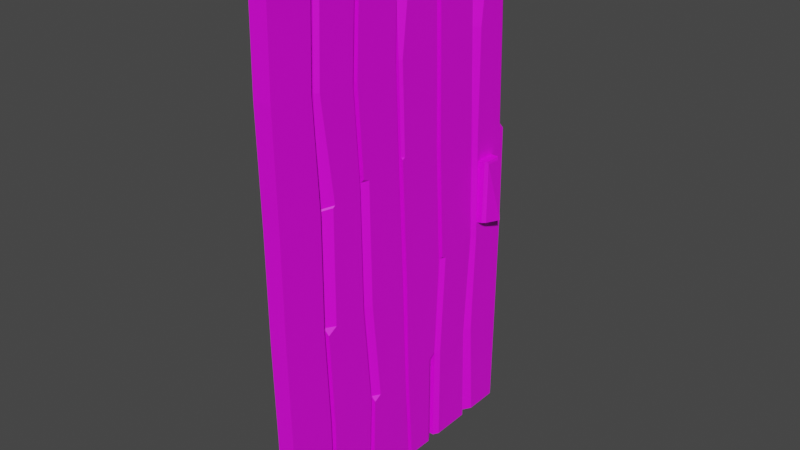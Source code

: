 # Source: FBX_WoodenDoor.blend  (saved by Blender 3.3.6; exported with 4.5.12 LTS)
import bpy
from mathutils import Matrix  # noqa: F401  (used for matrix-valued properties, if any)

bpy.ops.wm.read_factory_settings(use_empty=True)
scene = bpy.context.scene
scene.name = 'Scene'

# ---- collections
col_collection = bpy.data.collections.new('Collection'); scene.collection.children.link(col_collection)

# ---- images (referenced by path relative to the original .blend; pixels are not part of the script)
import os
ASSET_DIR = os.environ.get("B2B_ASSET_DIR", "")  # directory of the original .blend (textures are referenced by path, not embedded)
HERE = os.path.dirname(os.path.abspath(__file__))  # packed textures are extracted next to this script under _unpacked/

def load_image(name, relpath, width, height, colorspace="sRGB"):
    """Load a texture the original file referenced (path relative to the .blend, or extracted next to this script)."""
    p = next((c for c in (os.path.join(HERE, relpath), os.path.join(ASSET_DIR, relpath)) if relpath and os.path.exists(c)), "")
    if p:
        img = bpy.data.images.load(p, check_existing=True)
        img.name = name
    else:  # same state as the original file: an image datablock whose file is absent (Cycles renders it pink)
        img = bpy.data.images.new(name, width, height)
        img.source = "FILE"
        img.filepath = "//" + (relpath or name)
    img.colorspace_settings.name = colorspace
    return img
img_oak_3275_mm_architextures_jpg = load_image('oak-3275-mm-architextures.jpg', 'oak-3275-mm-architextures.jpg', 1024, 1024, 'sRGB')

# ---- materials (node trees are filled in below, after node groups)
mat_material = bpy.data.materials.new('Material')
mat_material.alpha_threshold = 0.0
mat_material.use_transparent_shadow = False
mat_material.roughness = 0.5
mat_material.line_color = (0.0, 0.0, 0.0, 1.0)

# ---- material node trees
mat_material.use_nodes = True; mat_material.node_tree.nodes.clear()
_N = mat_material.node_tree.nodes; _L = mat_material.node_tree.links
n0 = _N.new('ShaderNodeOutputMaterial'); n0.name = 'Material Output'; n0.location = (300, 300)
n1 = _N.new('ShaderNodeBsdfPrincipled'); n1.name = 'Principled BSDF'; n1.location = (10, 300)
n1.distribution = 'GGX'
n1.subsurface_method = 'RANDOM_WALK_SKIN'
n1.inputs[3].default_value = 1.45
n1.inputs[27].default_value = (0.0, 0.0, 0.0, 1.0)
n1.inputs[28].default_value = 1.0
n2 = _N.new('ShaderNodeTexImage'); n2.name = 'Image Texture'; n2.location = (-280, 280)
n2.image = img_oak_3275_mm_architextures_jpg
_L.new(n1.outputs[0], n0.inputs[0])
_L.new(n2.outputs[0], n1.inputs[0])
n0.is_active_output = True

# ---- world
world_world = bpy.data.worlds.new('World'); scene.world = world_world
world_world.use_nodes = True; world_world.node_tree.nodes.clear()
_N = world_world.node_tree.nodes; _L = world_world.node_tree.links
n0 = _N.new('ShaderNodeOutputWorld'); n0.name = 'World Output'; n0.location = (300, 300)
n1 = _N.new('ShaderNodeBackground'); n1.name = 'Background'; n1.location = (10, 300)
n1.inputs[0].default_value = (0.05088, 0.05088, 0.05088, 1.0)
_L.new(n1.outputs[0], n0.inputs[0])
n0.is_active_output = True
world_world.color = (0.05088, 0.05088, 0.05088)
world_world.use_sun_shadow = False
world_world.sun_shadow_jitter_overblur = 0.0

# ---- meshes
me_cube_001 = bpy.data.meshes.new('Cube.001')
me_cube_001.from_pydata([(0.1098, 2.02, 0.00294), (0.112, -0.02361, 6.022), (0.1045, 0.0, 0.0), (0.1117, 2.038, 2.387), (0.1145, 2.026, 1.2), (0.1182, -0.04075, 4.83), (0.1184, -0.02865, 3.594), (0.1154, -0.02381, 2.353), (0.1119, -0.007775, 1.175), (0.1132, 1.293, 6.024), (0.1127, 1.33, 6.023), (0.1176, 0.6095, 6.033), (0.1177, 0.6452, 6.033), (0.111, 0.703, -0.001927), (0.1106, 0.6651, -0.002126), (0.1195, 1.306, 4.826), (0.1187, 1.345, 4.827), (0.1204, 1.318, 3.721), (0.1196, 1.357, 3.709), (0.1254, 1.355, 2.348), (0.1276, 0.5658, 4.744), (0.1277, 0.6023, 4.743), (0.1285, 0.6073, 3.692), (0.1283, 0.6196, 2.31), (0.1239, 0.6809, 1.149), (0.1123, 1.676, 0.00382), (0.1087, 1.637, 6.013), (0.1213, 1.649, 1.183), (0.119, 1.698, 2.367), (0.1122, 1.682, 3.614), (0.1126, 1.658, 4.815), (0.1167, 0.9488, 6.033), (0.1132, 1.099, 0.006286), (0.113, 1.063, 0.005886), (0.1269, 1.017, 1.142), (0.127, 1.05, 1.143), (0.1292, 0.9886, 2.331), (0.129, 1.029, 2.334), (0.1268, 0.9495, 3.775), (0.1255, 0.927, 4.782), (0.1157, 0.2819, 6.032), (0.1076, 0.3585, -0.001803), (0.1072, 0.3219, -0.001657), (0.1182, 0.3137, 1.163), (0.1189, 0.3513, 1.162), (0.1225, 0.2806, 2.326), (0.1251, 0.2829, 3.6), (0.1244, 0.2472, 4.788), (-0.1042, 1.997, 6.003), (-0.09919, 2.02, 0.00294), (-0.09697, -0.02361, 6.022), (-0.1045, 0.0, 0.0), (-0.1022, 2.015, 4.802), (-0.1036, 2.036, 3.59), (-0.09726, 2.038, 2.387), (-0.09443, 2.026, 1.2), (-0.09072, -0.04075, 4.83), (-0.09059, -0.02865, 3.594), (-0.09352, -0.02381, 2.353), (-0.09707, -0.007775, 1.175), (-0.09576, 1.293, 6.024), (-0.09622, 1.33, 6.023), (-0.09133, 0.6095, 6.033), (-0.09129, 0.6452, 6.033), (-0.09801, 0.703, -0.001927), (-0.09833, 0.6651, -0.002126), (-0.0955, 1.361, 0.002009), (-0.09544, 1.33, 0.002291), (-0.08949, 1.306, 4.826), (-0.09024, 1.345, 4.827), (-0.08855, 1.318, 3.721), (-0.0894, 1.357, 3.709), (-0.08356, 1.355, 2.348), (-0.08417, 1.393, 2.349), (-0.08325, 1.353, 1.16), (-0.08291, 1.32, 1.157), (-0.08133, 0.5658, 4.744), (-0.08129, 0.6023, 4.743), (-0.08046, 0.6073, 3.692), (-0.08037, 0.6425, 3.703), (-0.08067, 0.6196, 2.31), (-0.08031, 0.6576, 2.311), (-0.08454, 0.7194, 1.147), (-0.08502, 0.6809, 1.149), (-0.09683, 1.712, 0.00381), (-0.09664, 1.676, 0.00382), (-0.1003, 1.637, 6.013), (-0.1007, 1.674, 6.011), (-0.08766, 1.649, 1.183), (-0.08832, 1.686, 1.185), (-0.08995, 1.698, 2.367), (-0.0907, 1.733, 2.369), (-0.09679, 1.682, 3.614), (-0.09764, 1.72, 3.606), (-0.097, 1.694, 4.814), (-0.09632, 1.658, 4.815), (-0.09231, 0.9488, 6.033), (-0.09258, 0.9854, 6.032), (-0.0958, 1.099, 0.006286), (-0.09595, 1.063, 0.005886), (-0.08202, 1.017, 1.142), (-0.08192, 1.05, 1.143), (-0.07973, 0.9886, 2.331), (-0.07994, 1.029, 2.334), (-0.08215, 0.9495, 3.775), (-0.08265, 0.988, 3.778), (-0.08399, 0.9675, 4.789), (-0.08348, 0.927, 4.782), (-0.09324, 0.2819, 6.032), (-0.09291, 0.3166, 6.032), (-0.1014, 0.3585, -0.001803), (-0.1017, 0.3219, -0.001657), (-0.0908, 0.3137, 1.163), (-0.0901, 0.3513, 1.162), (-0.08647, 0.2806, 2.326), (-0.0857, 0.3157, 2.323), (-0.0839, 0.2829, 3.6), (-0.08333, 0.3176, 3.607), (-0.08403, 0.2799, 4.782), (-0.08459, 0.2472, 4.788), (0.1051, 0.988, 3.778), (0.1259, 1.009, 3.774), (0.1264, 0.9886, 3.757), (0.1246, 0.9886, 4.791), (0.1038, 0.9675, 4.789), (0.1154, 1.08, 6.03), (0.02145, 0.9854, 6.032), (0.1038, 0.9675, 4.789), (0.1246, 0.9886, 4.791), (0.1283, 0.6867, 3.714), (0.08428, 0.6425, 3.703), (0.1286, 0.6408, 3.747), (0.08434, 0.6576, 2.311), (0.1287, 0.7019, 2.314), (0.07359, 0.7194, 1.147), (0.1249, 0.7704, 1.146), (0.1238, 0.7187, 1.096), (0.1287, 0.7019, 2.314), (0.08434, 0.6576, 2.311), (0.1134, 1.283, 0.003107), (0.06624, 1.33, 0.002291), (0.07878, 1.32, 1.157), (0.1262, 1.273, 1.154), (0.126, 1.322, 1.204), (0.1241, 1.428, 2.351), (0.09008, 1.393, 2.349), (0.1247, 1.392, 2.384), (0.091, 1.353, 1.16), (0.1252, 1.388, 1.162), (0.07579, 1.361, 0.002009), (0.1133, 1.399, 0.002226), (0.1252, 1.388, 1.162), (0.091, 1.353, 1.16), (0.1162, 0.3457, 6.032), (0.08692, 0.3166, 6.032), (0.0958, 0.2799, 4.782), (0.1252, 0.309, 4.778), (0.04327, 0.3176, 3.607), (0.1264, 0.3993, 3.631), (0.1252, 0.309, 4.778), (0.0958, 0.2799, 4.782), (0.0561, 0.3157, 2.323), (0.1244, 0.3828, 2.32), (0.123, 0.3177, 2.256), (0.1263, 0.3848, 3.612), (0.05845, 0.3176, 3.592), (0.06711, 2.015, 4.802), (0.1074, 1.975, 4.804), (0.1061, 1.997, 3.592), (0.06569, 2.036, 3.59), (0.1055, 2.037, 3.55), (0.0575, 1.997, 6.003), (0.1053, 1.949, 6.004), (0.1074, 1.975, 4.804), (0.06711, 2.015, 4.802), (0.0856, 1.733, 2.369), (0.1176, 1.766, 2.371), (0.1107, 1.753, 3.604), (0.07866, 1.72, 3.606), (0.06891, 1.686, 1.185), (0.1197, 1.738, 1.188), (0.1176, 1.766, 2.371), (0.0856, 1.733, 2.369), (0.04032, 1.712, 0.00381), (0.1116, 1.784, 0.003607), (0.1197, 1.738, 1.188), (0.06891, 1.686, 1.185), (0.111, 1.751, 4.812), (0.05563, 1.694, 4.814), (0.07866, 1.72, 3.606), (0.1107, 1.753, 3.604), (0.1065, 1.834, 6.007), (-0.05205, 1.674, 6.011), (0.05563, 1.694, 4.814), (0.111, 1.751, 4.812), (-0.01492, 1.773, 2.53), (-0.01492, 1.773, 3.295), (-0.01492, 1.918, 2.53), (-0.01492, 1.918, 3.295), (0.2402, 1.928, 2.53), (0.2577, 1.916, 2.534), (0.1874, 1.918, 3.295), (0.2141, 1.792, 2.566), (0.1761, 1.773, 2.565), (0.1912, 1.772, 3.306), (0.2012, 1.91, 3.295), (0.2123, 1.905, 3.268), (0.2208, 1.791, 3.277), (0.2126, 1.785, 3.306)], [], [(42, 43, 8, 2), (11, 62, 109, 154, 153), (32, 98, 67, 140, 139), (175, 91, 89, 179, 182), (157, 117, 115, 161, 165), (155, 118, 117, 157, 160), (120, 105, 103, 37, 122), (123, 128, 127, 124), (43, 45, 7, 8), (45, 46, 6, 7), (46, 47, 5, 6), (47, 40, 1, 5), (166, 174, 173, 167), (169, 53, 52, 166), (178, 93, 91, 175), (29, 30, 16, 18), (145, 73, 74, 147), (25, 27, 148, 151, 150), (39, 31, 12, 21), (130, 79, 81, 132), (34, 36, 133, 137, 135), (132, 81, 82, 134, 138), (14, 24, 44, 41), (30, 26, 10, 16), (111, 51, 59, 112), (68, 106, 97, 60), (76, 118, 109, 62), (67, 98, 101, 75), (49, 84, 89, 55), (83, 113, 115, 80), (80, 115, 117, 78), (70, 105, 106, 68), (78, 117, 118, 76), (75, 101, 103, 72), (72, 103, 105, 70), (112, 59, 58, 114), (114, 58, 57, 116), (116, 57, 56, 119), (119, 56, 50, 108), (53, 93, 94, 52), (54, 91, 93, 53), (52, 94, 87, 48), (55, 89, 91, 54), (92, 71, 69, 95), (90, 73, 71, 92), (88, 74, 73, 90), (85, 66, 74, 88), (107, 77, 63, 96), (104, 79, 77, 107), (102, 81, 79, 104), (100, 82, 81, 102), (99, 64, 82, 100), (65, 110, 113, 83), (95, 69, 61, 86), (1, 50, 56, 5), (20, 11, 153, 156), (177, 190, 189, 178), (5, 56, 57, 6), (27, 88, 90, 28), (6, 57, 58, 7), (166, 52, 48, 171, 174), (26, 86, 61, 10), (175, 182, 181, 176), (7, 58, 59, 8), (25, 85, 88, 27), (139, 142, 35, 32), (126, 97, 106, 124, 127), (179, 186, 185, 180), (147, 152, 151, 148), (30, 95, 86, 26), (14, 65, 83, 24), (40, 108, 50, 1), (31, 96, 63, 12), (168, 167, 187, 190, 177), (33, 34, 135, 136, 13), (2, 51, 111, 42), (38, 104, 107, 39), (15, 68, 60, 9), (22, 20, 156, 159, 158), (17, 15, 123, 121), (10, 61, 69, 16), (41, 110, 65, 14), (36, 102, 104, 38), (17, 70, 68, 15), (19, 17, 121, 122, 37), (16, 69, 71, 18), (13, 64, 99, 33), (34, 100, 102, 36), (19, 72, 70, 17), (37, 103, 101, 35), (28, 29, 18, 146, 144), (141, 75, 72, 19, 143), (33, 99, 100, 34), (143, 19, 37, 35, 142), (35, 101, 98, 32), (27, 28, 144, 148), (147, 74, 66, 149, 152), (39, 107, 96, 31), (20, 76, 62, 11), (9, 60, 97, 126, 125), (12, 63, 77, 21), (46, 116, 119, 47), (22, 78, 76, 20), (155, 160, 159, 156), (38, 39, 21, 131, 129), (45, 114, 116, 46), (23, 80, 78, 22), (0, 49, 55, 4), (157, 165, 164, 158), (36, 38, 129, 133), (8, 59, 51, 2), (43, 112, 114, 45), (24, 83, 80, 23), (24, 23, 162, 163, 44), (132, 138, 137, 133), (3, 54, 53, 169, 170), (42, 111, 112, 43), (29, 92, 95, 30), (4, 3, 176, 181, 180), (44, 113, 110, 41), (188, 94, 93, 178, 189), (4, 55, 54, 3), (179, 89, 84, 183, 186), (47, 119, 108, 40), (28, 90, 92, 29), (120, 122, 121), (120, 121, 123, 124), (124, 106, 105, 120), (125, 126, 127, 128), (15, 9, 125, 128, 123), (129, 131, 130), (132, 133, 129, 130), (21, 77, 79, 130, 131), (134, 136, 135), (137, 138, 134, 135), (134, 82, 64, 13, 136), (141, 143, 142), (141, 142, 139, 140), (140, 67, 75, 141), (144, 146, 145), (147, 148, 144, 145), (18, 71, 73, 145, 146), (151, 152, 149, 150), (149, 66, 85, 25, 150), (155, 156, 153, 154), (154, 109, 118, 155), (159, 160, 157, 158), (23, 22, 158, 164, 162), (161, 163, 162), (164, 165, 161, 162), (161, 115, 113, 44, 163), (168, 170, 169), (166, 167, 168, 169), (187, 194, 193, 188), (173, 174, 171, 172), (173, 172, 191, 194, 187, 167), (175, 176, 177, 178), (3, 170, 168, 177, 176), (181, 182, 179, 180), (0, 4, 180, 185, 184), (185, 186, 183, 184), (183, 84, 49, 0, 184), (187, 188, 189, 190), (192, 87, 94, 188, 193), (193, 194, 191, 192), (171, 48, 87, 192, 191, 172), (195, 196, 198, 197), (204, 203, 202, 207, 208), (197, 199, 200, 202, 203, 195), (197, 198, 201, 199), (200, 206, 207, 202), (205, 201, 198, 196, 204, 208), (203, 204, 196, 195), (205, 208, 207, 206), (205, 206, 200, 199, 201)])
_uv = me_cube_001.uv_layers.new(name='UVMap')
_uv.uv.foreach_set('vector', [0.375, 0.7106, 0.425, 0.7106, 0.425, 0.75, 0.375, 0.75, 0.625, 0.6689, 0.625, 0.6689, 0.625, 0.7061, 0.625, 0.7061, 0.625, 0.7024, 0.375, 0.6228, 0.375, 0.6228, 0.375, 0.5856, 0.375, 0.5856, 0.375, 0.5932, 0.475, 0.5394, 0.475, 0.5394, 0.425, 0.5394, 0.425, 0.5394, 0.475, 0.5394, 0.525, 0.7061, 0.525, 0.7061, 0.475, 0.7061, 0.475, 0.7061, 0.5244, 0.7061, 0.575, 0.7061, 0.575, 0.7061, 0.525, 0.7061, 0.525, 0.7061, 0.575, 0.7061, 0.525, 0.6228, 0.525, 0.6228, 0.475, 0.6228, 0.475, 0.6228, 0.5243, 0.6228, 0.575, 0.6204, 0.575, 0.6204, 0.575, 0.6227, 0.575, 0.6227, 0.425, 0.7106, 0.475, 0.7106, 0.475, 0.75, 0.425, 0.75, 0.475, 0.7106, 0.525, 0.7106, 0.525, 0.75, 0.475, 0.75, 0.525, 0.7106, 0.575, 0.7106, 0.575, 0.75, 0.525, 0.75, 0.575, 0.7106, 0.625, 0.7106, 0.625, 0.75, 0.575, 0.75, 0.575, 0.5, 0.575, 0.5, 0.5751, 0.5, 0.5751, 0.5, 0.525, 0.5, 0.525, 0.5, 0.575, 0.5, 0.575, 0.5, 0.525, 0.5394, 0.525, 0.5394, 0.475, 0.5394, 0.475, 0.5394, 0.525, 0.5439, 0.575, 0.5439, 0.575, 0.5811, 0.525, 0.5811, 0.475, 0.5811, 0.475, 0.5811, 0.425, 0.5811, 0.425, 0.5811, 0.375, 0.5439, 0.425, 0.5439, 0.425, 0.5767, 0.425, 0.5767, 0.375, 0.5767, 0.575, 0.6272, 0.625, 0.6272, 0.625, 0.6644, 0.575, 0.6644, 0.525, 0.6644, 0.525, 0.6644, 0.475, 0.6644, 0.475, 0.6644, 0.425, 0.6272, 0.475, 0.6272, 0.475, 0.6595, 0.475, 0.6595, 0.425, 0.6581, 0.475, 0.6644, 0.475, 0.6644, 0.425, 0.6644, 0.425, 0.6644, 0.475, 0.6644, 0.375, 0.6689, 0.425, 0.6689, 0.425, 0.7061, 0.375, 0.7061, 0.575, 0.5439, 0.625, 0.5439, 0.625, 0.5811, 0.575, 0.5811, 0.375, 0.7106, 0.375, 0.75, 0.425, 0.75, 0.425, 0.7106, 0.575, 0.5856, 0.575, 0.6228, 0.625, 0.6228, 0.625, 0.5856, 0.575, 0.6689, 0.575, 0.7061, 0.625, 0.7061, 0.625, 0.6689, 0.375, 0.5856, 0.375, 0.6228, 0.425, 0.6228, 0.425, 0.5856, 0.375, 0.5, 0.375, 0.5394, 0.425, 0.5394, 0.425, 0.5, 0.425, 0.6689, 0.425, 0.7061, 0.475, 0.7061, 0.475, 0.6689, 0.475, 0.6689, 0.475, 0.7061, 0.525, 0.7061, 0.525, 0.6689, 0.525, 0.5856, 0.525, 0.6228, 0.575, 0.6228, 0.575, 0.5856, 0.525, 0.6689, 0.525, 0.7061, 0.575, 0.7061, 0.575, 0.6689, 0.425, 0.5856, 0.425, 0.6228, 0.475, 0.6228, 0.475, 0.5856, 0.475, 0.5856, 0.475, 0.6228, 0.525, 0.6228, 0.525, 0.5856, 0.425, 0.7106, 0.425, 0.75, 0.475, 0.75, 0.475, 0.7106, 0.475, 0.7106, 0.475, 0.75, 0.525, 0.75, 0.525, 0.7106, 0.525, 0.7106, 0.525, 0.75, 0.575, 0.75, 0.575, 0.7106, 0.575, 0.7106, 0.575, 0.75, 0.625, 0.75, 0.625, 0.7106, 0.525, 0.5, 0.525, 0.5394, 0.575, 0.5394, 0.575, 0.5, 0.475, 0.5, 0.475, 0.5394, 0.525, 0.5394, 0.525, 0.5, 0.575, 0.5, 0.575, 0.5394, 0.625, 0.5394, 0.625, 0.5, 0.425, 0.5, 0.425, 0.5394, 0.475, 0.5394, 0.475, 0.5, 0.525, 0.5439, 0.525, 0.5811, 0.575, 0.5811, 0.575, 0.5439, 0.475, 0.5439, 0.475, 0.5811, 0.525, 0.5811, 0.525, 0.5439, 0.425, 0.5439, 0.425, 0.5811, 0.475, 0.5811, 0.475, 0.5439, 0.375, 0.5439, 0.375, 0.5811, 0.425, 0.5811, 0.425, 0.5439, 0.575, 0.6272, 0.575, 0.6644, 0.625, 0.6644, 0.625, 0.6272, 0.525, 0.6272, 0.525, 0.6644, 0.575, 0.6644, 0.575, 0.6272, 0.475, 0.6272, 0.475, 0.6644, 0.525, 0.6644, 0.525, 0.6272, 0.425, 0.6272, 0.425, 0.6644, 0.475, 0.6644, 0.475, 0.6272, 0.375, 0.6272, 0.375, 0.6644, 0.425, 0.6644, 0.425, 0.6272, 0.375, 0.6689, 0.375, 0.7061, 0.425, 0.7061, 0.425, 0.6689, 0.575, 0.5439, 0.575, 0.5811, 0.625, 0.5811, 0.625, 0.5439, 0.625, 0.75, 0.625, 0.75, 0.575, 0.75, 0.575, 0.75, 0.575, 0.6689, 0.625, 0.6689, 0.625, 0.7024, 0.575, 0.7023, 0.525, 0.5354, 0.525, 0.5354, 0.525, 0.5394, 0.525, 0.5394, 0.575, 0.75, 0.575, 0.75, 0.525, 0.75, 0.525, 0.75, 0.425, 0.5439, 0.425, 0.5439, 0.475, 0.5439, 0.475, 0.5439, 0.525, 0.75, 0.525, 0.75, 0.475, 0.75, 0.475, 0.75, 0.575, 0.5, 0.575, 0.5, 0.625, 0.5, 0.625, 0.5, 0.575, 0.5, 0.625, 0.5439, 0.625, 0.5439, 0.625, 0.5811, 0.625, 0.5811, 0.475, 0.5394, 0.475, 0.5394, 0.4751, 0.5394, 0.4751, 0.5394, 0.475, 0.75, 0.475, 0.75, 0.425, 0.75, 0.425, 0.75, 0.375, 0.5439, 0.375, 0.5439, 0.425, 0.5439, 0.425, 0.5439, 0.375, 0.5932, 0.425, 0.5921, 0.425, 0.6228, 0.375, 0.6228, 0.625, 0.6228, 0.625, 0.6228, 0.575, 0.6228, 0.575, 0.6228, 0.575, 0.6228, 0.425, 0.5394, 0.425, 0.5394, 0.4252, 0.5394, 0.4252, 0.5394, 0.425, 0.5811, 0.425, 0.5811, 0.4252, 0.5811, 0.4252, 0.5811, 0.575, 0.5439, 0.575, 0.5439, 0.625, 0.5439, 0.625, 0.5439, 0.375, 0.6689, 0.375, 0.6689, 0.425, 0.6689, 0.425, 0.6689, 0.625, 0.7106, 0.625, 0.7106, 0.625, 0.75, 0.625, 0.75, 0.625, 0.6272, 0.625, 0.6272, 0.625, 0.6644, 0.625, 0.6644, 0.525, 0.5049, 0.575, 0.5049, 0.575, 0.5325, 0.525, 0.5354, 0.525, 0.5354, 0.375, 0.6272, 0.425, 0.6272, 0.425, 0.6581, 0.4228, 0.6644, 0.375, 0.6644, 0.375, 0.75, 0.375, 0.75, 0.375, 0.7106, 0.375, 0.7106, 0.525, 0.6272, 0.525, 0.6272, 0.575, 0.6272, 0.575, 0.6272, 0.575, 0.5856, 0.575, 0.5856, 0.625, 0.5856, 0.625, 0.5856, 0.525, 0.6689, 0.575, 0.6689, 0.575, 0.7023, 0.575, 0.7023, 0.525, 0.6956, 0.525, 0.5856, 0.575, 0.5856, 0.575, 0.6204, 0.525, 0.6204, 0.625, 0.5811, 0.625, 0.5811, 0.575, 0.5811, 0.575, 0.5811, 0.375, 0.7061, 0.375, 0.7061, 0.375, 0.6689, 0.375, 0.6689, 0.475, 0.6272, 0.475, 0.6272, 0.525, 0.6272, 0.525, 0.6272, 0.525, 0.5856, 0.525, 0.5856, 0.575, 0.5856, 0.575, 0.5856, 0.475, 0.5856, 0.525, 0.5856, 0.525, 0.6204, 0.5243, 0.6228, 0.475, 0.6228, 0.575, 0.5811, 0.575, 0.5811, 0.525, 0.5811, 0.525, 0.5811, 0.375, 0.6644, 0.375, 0.6644, 0.375, 0.6272, 0.375, 0.6272, 0.425, 0.6272, 0.425, 0.6272, 0.475, 0.6272, 0.475, 0.6272, 0.475, 0.5856, 0.475, 0.5856, 0.525, 0.5856, 0.525, 0.5856, 0.475, 0.6228, 0.475, 0.6228, 0.425, 0.6228, 0.425, 0.6228, 0.475, 0.5439, 0.525, 0.5439, 0.525, 0.5811, 0.4763, 0.5811, 0.475, 0.5769, 0.425, 0.5856, 0.425, 0.5856, 0.475, 0.5856, 0.475, 0.5856, 0.427, 0.5856, 0.375, 0.6272, 0.375, 0.6272, 0.425, 0.6272, 0.425, 0.6272, 0.427, 0.5856, 0.475, 0.5856, 0.475, 0.6228, 0.425, 0.6228, 0.425, 0.5921, 0.425, 0.6228, 0.425, 0.6228, 0.375, 0.6228, 0.375, 0.6228, 0.425, 0.5439, 0.475, 0.5439, 0.475, 0.5769, 0.425, 0.5767, 0.425, 0.5811, 0.425, 0.5811, 0.375, 0.5811, 0.375, 0.5811, 0.425, 0.5811, 0.575, 0.6272, 0.575, 0.6272, 0.625, 0.6272, 0.625, 0.6272, 0.575, 0.6689, 0.575, 0.6689, 0.625, 0.6689, 0.625, 0.6689, 0.625, 0.5856, 0.625, 0.5856, 0.625, 0.6228, 0.625, 0.6228, 0.625, 0.6113, 0.625, 0.6644, 0.625, 0.6644, 0.575, 0.6644, 0.575, 0.6644, 0.525, 0.7106, 0.525, 0.7106, 0.575, 0.7106, 0.575, 0.7106, 0.525, 0.6689, 0.525, 0.6689, 0.575, 0.6689, 0.575, 0.6689, 0.575, 0.7061, 0.575, 0.7061, 0.5749, 0.7061, 0.5749, 0.7061, 0.525, 0.6272, 0.575, 0.6272, 0.575, 0.6644, 0.5271, 0.6644, 0.525, 0.6591, 0.475, 0.7106, 0.475, 0.7106, 0.525, 0.7106, 0.525, 0.7106, 0.475, 0.6689, 0.475, 0.6689, 0.525, 0.6689, 0.525, 0.6689, 0.375, 0.5, 0.375, 0.5, 0.425, 0.5, 0.425, 0.5, 0.525, 0.7061, 0.5244, 0.7061, 0.5252, 0.7061, 0.5259, 0.7061, 0.475, 0.6272, 0.525, 0.6272, 0.525, 0.6591, 0.475, 0.6595, 0.425, 0.75, 0.425, 0.75, 0.375, 0.75, 0.375, 0.75, 0.425, 0.7106, 0.425, 0.7106, 0.475, 0.7106, 0.475, 0.7106, 0.425, 0.6689, 0.425, 0.6689, 0.475, 0.6689, 0.475, 0.6689, 0.425, 0.6689, 0.475, 0.6689, 0.475, 0.6979, 0.4721, 0.7061, 0.425, 0.7061, 0.475, 0.6644, 0.475, 0.6644, 0.4751, 0.6644, 0.4751, 0.6644, 0.475, 0.5, 0.475, 0.5, 0.525, 0.5, 0.525, 0.5, 0.5234, 0.5, 0.375, 0.7106, 0.375, 0.7106, 0.425, 0.7106, 0.425, 0.7106, 0.525, 0.5439, 0.525, 0.5439, 0.575, 0.5439, 0.575, 0.5439, 0.425, 0.5, 0.475, 0.5, 0.475, 0.5352, 0.475, 0.5352, 0.425, 0.5334, 0.425, 0.7061, 0.425, 0.7061, 0.375, 0.7061, 0.375, 0.7061, 0.575, 0.5394, 0.575, 0.5394, 0.525, 0.5394, 0.525, 0.5394, 0.525, 0.5394, 0.425, 0.5, 0.425, 0.5, 0.475, 0.5, 0.475, 0.5, 0.425, 0.5394, 0.425, 0.5394, 0.375, 0.5394, 0.375, 0.5394, 0.425, 0.5394, 0.575, 0.7106, 0.575, 0.7106, 0.625, 0.7106, 0.625, 0.7106, 0.475, 0.5439, 0.475, 0.5439, 0.525, 0.5439, 0.525, 0.5439, 0.525, 0.6228, 0.5243, 0.6228, 0.5248, 0.6228, 0.525, 0.6228, 0.525, 0.6204, 0.575, 0.6204, 0.575, 0.6228, 0.575, 0.6228, 0.575, 0.6228, 0.525, 0.6228, 0.525, 0.6228, 0.625, 0.6113, 0.625, 0.6228, 0.575, 0.6228, 0.575, 0.6204, 0.575, 0.5856, 0.625, 0.5856, 0.625, 0.6113, 0.575, 0.6204, 0.575, 0.6204, 0.525, 0.6591, 0.5271, 0.6644, 0.525, 0.6644, 0.475, 0.6644, 0.475, 0.6595, 0.525, 0.6591, 0.525, 0.6644, 0.575, 0.6644, 0.575, 0.6644, 0.525, 0.6644, 0.525, 0.6644, 0.5271, 0.6644, 0.425, 0.6644, 0.4228, 0.6644, 0.4248, 0.6644, 0.475, 0.6595, 0.475, 0.6644, 0.425, 0.6644, 0.425, 0.6581, 0.425, 0.6644, 0.425, 0.6644, 0.375, 0.6644, 0.375, 0.6644, 0.4228, 0.6644, 0.425, 0.5856, 0.427, 0.5856, 0.4249, 0.5856, 0.425, 0.5856, 0.425, 0.5921, 0.375, 0.5932, 0.375, 0.5856, 0.375, 0.5856, 0.375, 0.5856, 0.425, 0.5856, 0.425, 0.5856, 0.475, 0.5769, 0.4763, 0.5811, 0.475, 0.581, 0.425, 0.5811, 0.425, 0.5767, 0.475, 0.5769, 0.475, 0.5811, 0.525, 0.5811, 0.525, 0.5811, 0.475, 0.5811, 0.475, 0.5811, 0.4763, 0.5811, 0.425, 0.5767, 0.425, 0.5811, 0.375, 0.5811, 0.375, 0.5767, 0.375, 0.5811, 0.375, 0.5811, 0.375, 0.5439, 0.375, 0.5439, 0.375, 0.5767, 0.575, 0.7061, 0.575, 0.7023, 0.625, 0.7024, 0.625, 0.7061, 0.625, 0.7061, 0.625, 0.7061, 0.575, 0.7061, 0.575, 0.7061, 0.575, 0.7023, 0.575, 0.7061, 0.525, 0.7061, 0.525, 0.6956, 0.475, 0.6689, 0.525, 0.6689, 0.525, 0.6956, 0.5244, 0.6975, 0.475, 0.6979, 0.475, 0.7061, 0.4721, 0.7061, 0.4749, 0.7061, 0.5244, 0.6975, 0.5244, 0.7061, 0.475, 0.7061, 0.475, 0.6979, 0.475, 0.7061, 0.475, 0.7061, 0.425, 0.7061, 0.425, 0.7061, 0.4721, 0.7061, 0.525, 0.5049, 0.5234, 0.5, 0.525, 0.4999, 0.575, 0.5, 0.575, 0.5049, 0.525, 0.5049, 0.525, 0.5, 0.575, 0.5325, 0.575, 0.5325, 0.575, 0.5393, 0.575, 0.5393, 0.575, 0.5049, 0.575, 0.5, 0.625, 0.5, 0.625, 0.5058, 0.575, 0.5049, 0.625, 0.5058, 0.625, 0.5198, 0.575, 0.5325, 0.575, 0.5325, 0.575, 0.5049, 0.475, 0.5394, 0.475, 0.5352, 0.525, 0.5354, 0.525, 0.5394, 0.475, 0.5, 0.5234, 0.5, 0.525, 0.5049, 0.525, 0.5354, 0.475, 0.5352, 0.475, 0.5352, 0.475, 0.5394, 0.425, 0.5394, 0.425, 0.5334, 0.375, 0.5, 0.425, 0.5, 0.425, 0.5334, 0.425, 0.5334, 0.375, 0.5302, 0.425, 0.5334, 0.425, 0.5394, 0.375, 0.5394, 0.375, 0.5302, 0.375, 0.5394, 0.375, 0.5394, 0.375, 0.5, 0.375, 0.5, 0.375, 0.5302, 0.575, 0.5325, 0.575, 0.5394, 0.525, 0.5394, 0.525, 0.5354, 0.625, 0.5394, 0.625, 0.5394, 0.575, 0.5394, 0.575, 0.5394, 0.575, 0.5394, 0.575, 0.5394, 0.575, 0.5325, 0.625, 0.5198, 0.625, 0.5394, 0.625, 0.5, 0.625, 0.5, 0.625, 0.5394, 0.625, 0.5394, 0.625, 0.5198, 0.625, 0.5058, 0.5871, 0.5749, 0.6421, 0.5749, 0.6421, 0.6299, 0.5871, 0.6299, 0.6421, 0.7472, 0.5871, 0.7477, 0.5871, 0.7334, 0.64, 0.7328, 0.6421, 0.7369, 0.5322, 0.6849, 0.5828, 0.6849, 0.5871, 0.6894, 0.5871, 0.7334, 0.5793, 0.7399, 0.5322, 0.7399, 0.5871, 0.6299, 0.6421, 0.6299, 0.6421, 0.6795, 0.5871, 0.6805, 0.5871, 0.6894, 0.6401, 0.6897, 0.64, 0.7328, 0.5871, 0.7334, 0.6443, 0.6878, 0.6475, 0.6849, 0.6971, 0.6849, 0.6971, 0.7399, 0.6494, 0.7399, 0.6442, 0.7348, 0.5871, 0.7477, 0.6421, 0.7472, 0.6421, 0.7949, 0.5871, 0.7949, 0.6443, 0.6878, 0.6442, 0.7348, 0.64, 0.7328, 0.6401, 0.6897, 0.6421, 0.6856, 0.6401, 0.6897, 0.5871, 0.6894, 0.5871, 0.6805, 0.6421, 0.6795])
me_cube_001.materials.append(mat_material)
me_cube_001.use_mirror_vertex_groups = False
me_cube_001.update()

# ---- objects
ob_doormesh = bpy.data.objects.new('DoorMesh', me_cube_001)

# ---- transforms, parenting, visibility, modifiers, constraints
ob_doormesh.location = (0.08321, -1.671, -0.0006406)
ob_doormesh.scale = (1.0, 1.673, 1.0)
ob_doormesh.lock_rotations_4d = False
ob_doormesh.empty_display_type = 'ARROWS'
ob_doormesh.lineart.crease_threshold = 0.0

# ---- collection membership
col_collection.objects.link(ob_doormesh)

# ---- scene / render settings (as saved in the file)
scene.frame_start = 1; scene.frame_end = 250; scene.frame_set(1)
scene.render.engine = 'BLENDER_EEVEE_NEXT'
scene.cycles.sampling_pattern = 'TABULATED_SOBOL'
scene.cycles.use_light_tree = False
scene.view_settings.view_transform = 'Filmic'
bpy.context.view_layer.update()

# ---- added for rendering (the .blend has no active camera and no usable light): camera, sun
cam_auto = bpy.data.cameras.new('AutoCamera')
cam_auto.lens = 50.0
cam_auto.sensor_width = 36.0
cam_auto.clip_end = 1000.0
ob_auto_camera = bpy.data.objects.new('AutoCamera', cam_auto)
scene.collection.objects.link(ob_auto_camera)
ob_auto_camera.location = (6.61305, -7.74377, 8.17736)
ob_auto_camera.rotation_euler = (1.09748, -7.21219e-08, 0.694738)
scene.camera = ob_auto_camera
light_auto_sun = bpy.data.lights.new('AutoSun', 'SUN')
light_auto_sun.energy = 3.0
light_auto_sun.angle = 0.0523599
ob_auto_sun = bpy.data.objects.new('AutoSun', light_auto_sun)
scene.collection.objects.link(ob_auto_sun)
ob_auto_sun.rotation_euler = (0.872665, 0.174533, 0.523599)
bpy.context.view_layer.update()
